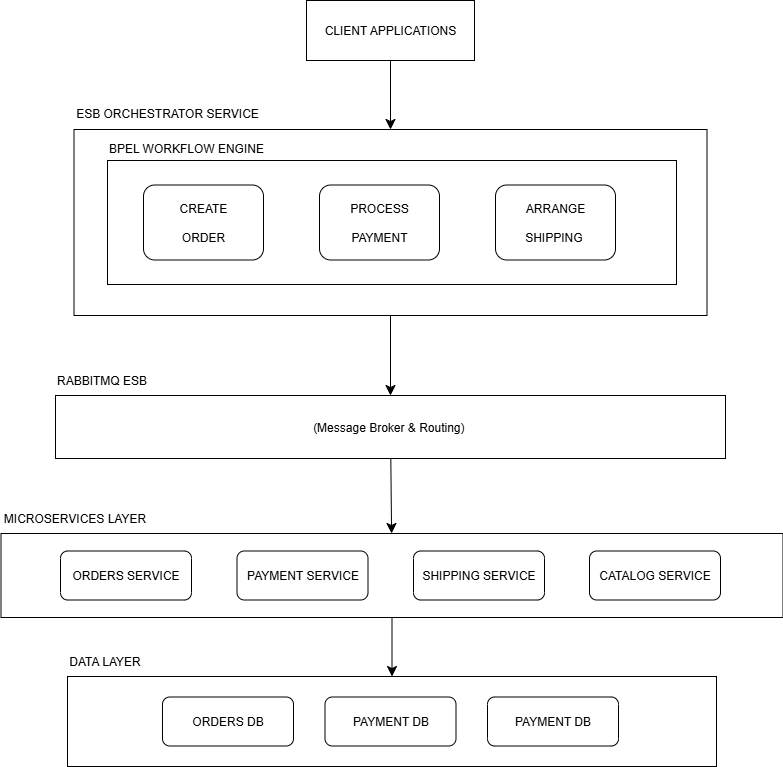

The diagram above was exported from draw.io. Its source (the exported page's mxGraphModel, read from the mxfile embedded in the PNG):
<mxGraphModel dx="3730" dy="1590" grid="0" gridSize="10" guides="1" tooltips="1" connect="1" arrows="1" fold="1" page="0" pageScale="1" pageWidth="1169" pageHeight="827" math="0" shadow="0">
  <root>
    <mxCell id="0" />
    <mxCell id="1" parent="0" />
    <mxCell id="4Pk07M8KA8P0NEZ4mQqL-30" value="" style="group" vertex="1" connectable="0" parent="1">
      <mxGeometry x="-164.5" y="144" width="782" height="766" as="geometry" />
    </mxCell>
    <mxCell id="4Pk07M8KA8P0NEZ4mQqL-3" value="" style="edgeStyle=none;curved=1;rounded=0;orthogonalLoop=1;jettySize=auto;html=1;fontSize=12;startSize=8;endSize=8;" edge="1" parent="4Pk07M8KA8P0NEZ4mQqL-30" source="4Pk07M8KA8P0NEZ4mQqL-1" target="4Pk07M8KA8P0NEZ4mQqL-2">
      <mxGeometry relative="1" as="geometry" />
    </mxCell>
    <mxCell id="4Pk07M8KA8P0NEZ4mQqL-1" value="CLIENT APPLICATIONS" style="rounded=0;whiteSpace=wrap;html=1;" vertex="1" parent="4Pk07M8KA8P0NEZ4mQqL-30">
      <mxGeometry x="305.5" width="168" height="60" as="geometry" />
    </mxCell>
    <mxCell id="4Pk07M8KA8P0NEZ4mQqL-12" value="" style="edgeStyle=none;curved=1;rounded=0;orthogonalLoop=1;jettySize=auto;html=1;fontSize=12;startSize=8;endSize=8;" edge="1" parent="4Pk07M8KA8P0NEZ4mQqL-30" source="4Pk07M8KA8P0NEZ4mQqL-2" target="4Pk07M8KA8P0NEZ4mQqL-11">
      <mxGeometry relative="1" as="geometry" />
    </mxCell>
    <mxCell id="4Pk07M8KA8P0NEZ4mQqL-2" value="" style="whiteSpace=wrap;html=1;rounded=0;" vertex="1" parent="4Pk07M8KA8P0NEZ4mQqL-30">
      <mxGeometry x="73" y="129" width="633" height="186" as="geometry" />
    </mxCell>
    <mxCell id="4Pk07M8KA8P0NEZ4mQqL-4" value="ESB ORCHESTRATOR SERVICE" style="text;html=1;align=center;verticalAlign=middle;whiteSpace=wrap;rounded=0;" vertex="1" parent="4Pk07M8KA8P0NEZ4mQqL-30">
      <mxGeometry x="66.5" y="98" width="200" height="30" as="geometry" />
    </mxCell>
    <mxCell id="4Pk07M8KA8P0NEZ4mQqL-6" value="" style="rounded=0;whiteSpace=wrap;html=1;" vertex="1" parent="4Pk07M8KA8P0NEZ4mQqL-30">
      <mxGeometry x="106.5" y="160" width="569" height="124" as="geometry" />
    </mxCell>
    <mxCell id="4Pk07M8KA8P0NEZ4mQqL-7" value="BPEL WORKFLOW ENGINE" style="text;html=1;align=center;verticalAlign=middle;whiteSpace=wrap;rounded=0;" vertex="1" parent="4Pk07M8KA8P0NEZ4mQqL-30">
      <mxGeometry x="90" y="133" width="189.5" height="30" as="geometry" />
    </mxCell>
    <mxCell id="4Pk07M8KA8P0NEZ4mQqL-5" value="CREATE&lt;div&gt;&lt;br&gt;&lt;div&gt;ORDER&lt;/div&gt;&lt;/div&gt;" style="rounded=1;whiteSpace=wrap;html=1;" vertex="1" parent="4Pk07M8KA8P0NEZ4mQqL-30">
      <mxGeometry x="142.5" y="184.5" width="120" height="75" as="geometry" />
    </mxCell>
    <mxCell id="4Pk07M8KA8P0NEZ4mQqL-8" value="PROCESS&lt;div&gt;&lt;br&gt;&lt;div&gt;PAYMENT&lt;/div&gt;&lt;/div&gt;" style="rounded=1;whiteSpace=wrap;html=1;" vertex="1" parent="4Pk07M8KA8P0NEZ4mQqL-30">
      <mxGeometry x="318.5" y="184.5" width="120" height="75" as="geometry" />
    </mxCell>
    <mxCell id="4Pk07M8KA8P0NEZ4mQqL-9" value="ARRANGE&lt;div&gt;&lt;br&gt;&lt;div&gt;SHIPPING&amp;nbsp;&lt;/div&gt;&lt;/div&gt;" style="rounded=1;whiteSpace=wrap;html=1;" vertex="1" parent="4Pk07M8KA8P0NEZ4mQqL-30">
      <mxGeometry x="494.5" y="184.5" width="120" height="75" as="geometry" />
    </mxCell>
    <mxCell id="4Pk07M8KA8P0NEZ4mQqL-15" value="" style="edgeStyle=none;curved=1;rounded=0;orthogonalLoop=1;jettySize=auto;html=1;fontSize=12;startSize=8;endSize=8;" edge="1" parent="4Pk07M8KA8P0NEZ4mQqL-30" source="4Pk07M8KA8P0NEZ4mQqL-11" target="4Pk07M8KA8P0NEZ4mQqL-14">
      <mxGeometry relative="1" as="geometry" />
    </mxCell>
    <mxCell id="4Pk07M8KA8P0NEZ4mQqL-11" value="(Message Broker &amp;amp; Routing)&amp;nbsp;" style="whiteSpace=wrap;html=1;rounded=0;" vertex="1" parent="4Pk07M8KA8P0NEZ4mQqL-30">
      <mxGeometry x="54.5" y="395" width="670" height="63" as="geometry" />
    </mxCell>
    <mxCell id="4Pk07M8KA8P0NEZ4mQqL-13" value="RABBITMQ ESB" style="text;html=1;align=center;verticalAlign=middle;whiteSpace=wrap;rounded=0;" vertex="1" parent="4Pk07M8KA8P0NEZ4mQqL-30">
      <mxGeometry x="50.5" y="365" width="101" height="30" as="geometry" />
    </mxCell>
    <mxCell id="4Pk07M8KA8P0NEZ4mQqL-22" value="" style="edgeStyle=none;curved=1;rounded=0;orthogonalLoop=1;jettySize=auto;html=1;fontSize=12;startSize=8;endSize=8;" edge="1" parent="4Pk07M8KA8P0NEZ4mQqL-30" source="4Pk07M8KA8P0NEZ4mQqL-14" target="4Pk07M8KA8P0NEZ4mQqL-21">
      <mxGeometry relative="1" as="geometry" />
    </mxCell>
    <mxCell id="4Pk07M8KA8P0NEZ4mQqL-14" value="" style="whiteSpace=wrap;html=1;rounded=0;" vertex="1" parent="4Pk07M8KA8P0NEZ4mQqL-30">
      <mxGeometry y="533" width="782" height="84" as="geometry" />
    </mxCell>
    <mxCell id="4Pk07M8KA8P0NEZ4mQqL-16" value="MICROSERVICES LAYER" style="text;html=1;align=center;verticalAlign=middle;whiteSpace=wrap;rounded=0;" vertex="1" parent="4Pk07M8KA8P0NEZ4mQqL-30">
      <mxGeometry y="503" width="147" height="30" as="geometry" />
    </mxCell>
    <mxCell id="4Pk07M8KA8P0NEZ4mQqL-17" value="ORDERS&amp;nbsp;SERVICE" style="rounded=1;whiteSpace=wrap;html=1;" vertex="1" parent="4Pk07M8KA8P0NEZ4mQqL-30">
      <mxGeometry x="59.5" y="550.5" width="131" height="49" as="geometry" />
    </mxCell>
    <mxCell id="4Pk07M8KA8P0NEZ4mQqL-18" value="PAYMENT SERVICE" style="rounded=1;whiteSpace=wrap;html=1;" vertex="1" parent="4Pk07M8KA8P0NEZ4mQqL-30">
      <mxGeometry x="236" y="550.5" width="131" height="49" as="geometry" />
    </mxCell>
    <mxCell id="4Pk07M8KA8P0NEZ4mQqL-19" value="SHIPPING SERVICE" style="rounded=1;whiteSpace=wrap;html=1;" vertex="1" parent="4Pk07M8KA8P0NEZ4mQqL-30">
      <mxGeometry x="412.5" y="550.5" width="131" height="49" as="geometry" />
    </mxCell>
    <mxCell id="4Pk07M8KA8P0NEZ4mQqL-20" value="CATALOG SERVICE" style="rounded=1;whiteSpace=wrap;html=1;" vertex="1" parent="4Pk07M8KA8P0NEZ4mQqL-30">
      <mxGeometry x="588.5" y="550.5" width="131" height="49" as="geometry" />
    </mxCell>
    <mxCell id="4Pk07M8KA8P0NEZ4mQqL-21" value="" style="whiteSpace=wrap;html=1;rounded=0;" vertex="1" parent="4Pk07M8KA8P0NEZ4mQqL-30">
      <mxGeometry x="66.5" y="676" width="649" height="90" as="geometry" />
    </mxCell>
    <mxCell id="4Pk07M8KA8P0NEZ4mQqL-23" value="DATA LAYER" style="text;html=1;align=center;verticalAlign=middle;whiteSpace=wrap;rounded=0;" vertex="1" parent="4Pk07M8KA8P0NEZ4mQqL-30">
      <mxGeometry x="60" y="646" width="87" height="30" as="geometry" />
    </mxCell>
    <mxCell id="4Pk07M8KA8P0NEZ4mQqL-24" value="ORDERS&amp;nbsp;DB" style="rounded=1;whiteSpace=wrap;html=1;" vertex="1" parent="4Pk07M8KA8P0NEZ4mQqL-30">
      <mxGeometry x="161.5" y="696.5" width="131" height="49" as="geometry" />
    </mxCell>
    <mxCell id="4Pk07M8KA8P0NEZ4mQqL-26" value="PAYMENT DB" style="rounded=1;whiteSpace=wrap;html=1;" vertex="1" parent="4Pk07M8KA8P0NEZ4mQqL-30">
      <mxGeometry x="324" y="696.5" width="131" height="49" as="geometry" />
    </mxCell>
    <mxCell id="4Pk07M8KA8P0NEZ4mQqL-27" value="PAYMENT DB" style="rounded=1;whiteSpace=wrap;html=1;" vertex="1" parent="4Pk07M8KA8P0NEZ4mQqL-30">
      <mxGeometry x="486.5" y="696.5" width="131" height="49" as="geometry" />
    </mxCell>
  </root>
</mxGraphModel>